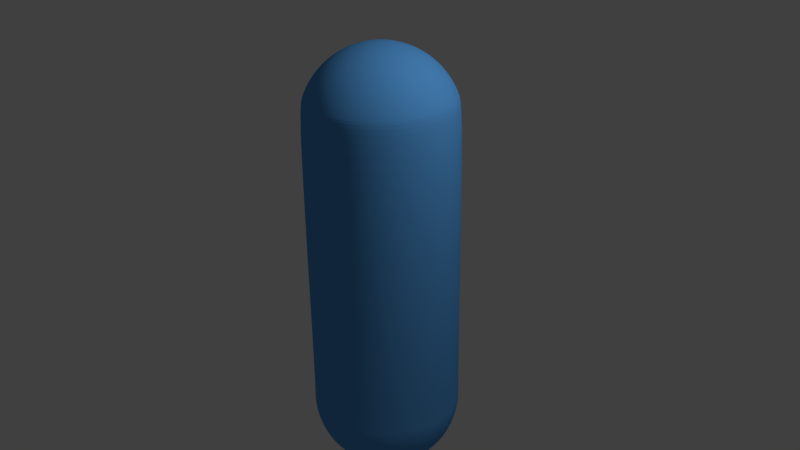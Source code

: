 # Source: minhoca.blend  (saved by Blender 2.76.0; exported with 4.5.12 LTS)
import bpy
from mathutils import Matrix  # noqa: F401  (used for matrix-valued properties, if any)

bpy.ops.wm.read_factory_settings(use_empty=True)
scene = bpy.context.scene
scene.name = 'Scene'

# ---- collections
col_collection_1 = bpy.data.collections.new('Collection 1'); scene.collection.children.link(col_collection_1)
col_collection_2 = bpy.data.collections.new('Collection 2'); scene.collection.children.link(col_collection_2)

# ---- materials (node trees are filled in below, after node groups)
mat_minhoca = bpy.data.materials.new('Minhoca')
mat_minhoca.alpha_threshold = 0.0
mat_minhoca.use_transparent_shadow = False
mat_minhoca.diffuse_color = (0.1033, 0.3691, 0.8, 1.0)
mat_minhoca.roughness = 0.5

# ---- material node trees

# ---- world
world_world = bpy.data.worlds.new('World'); scene.world = world_world
world_world.color = (0.05088, 0.05088, 0.05088)
world_world.use_sun_shadow = False
world_world.sun_shadow_jitter_overblur = 0.0
world_world.cycles.sampling_method = 'MANUAL'
world_world.cycles.sample_map_resolution = 256

# ---- cameras
cam_camera = bpy.data.cameras.new('Camera')
cam_camera.clip_end = 100.0
cam_camera.lens = 35.0
cam_camera.sensor_width = 32.0
cam_camera.sensor_height = 18.0
cam_camera.ortho_scale = 7.314
cam_camera.dof.focus_distance = 0.0
cam_camera.dof.aperture_fstop = 128.0

# ---- lights
light_lamp = bpy.data.lights.new('Lamp', 'POINT')
light_lamp.transmission_factor = 0.0
light_lamp.cutoff_distance = 30.0
light_lamp.energy = 400.0
light_lamp.shadow_buffer_clip_start = 1.001
light_lamp.shadow_soft_size = 0.1
light_lamp.shadow_maximum_resolution = 0.006
light_lamp.use_absolute_resolution = True
light_lamp.cycles.use_multiple_importance_sampling = False

# ---- meshes
me_esfera_uv = bpy.data.meshes.new('Esfera UV')
me_esfera_uv.from_pydata([(-0.9808, 0.0, 0.1951), (-1.0, 0.0, 7.55e-08), (-0.9808, 0.0, -0.1951), (-0.9239, 0.0, -0.3827), (-0.8315, 0.0, -0.5556), (-0.7071, 0.0, -0.7071), (-0.5556, 0.0, -0.8315), (-0.3827, 0.0, -0.9239), (-0.1951, 0.0, -0.9808), (-0.9619, 0.1913, 0.1951), (-0.9808, 0.1951, 7.55e-08), (-0.9619, 0.1913, -0.1951), (-0.9061, 0.1802, -0.3827), (-0.8155, 0.1622, -0.5556), (-0.6935, 0.1379, -0.7071), (-0.5449, 0.1084, -0.8315), (-0.3753, 0.07466, -0.9239), (-0.1913, 0.03806, -0.9808), (-0.9061, 0.3753, 0.1951), (-0.9239, 0.3827, 7.55e-08), (-0.9061, 0.3753, -0.1951), (-0.8536, 0.3536, -0.3827), (-0.7682, 0.3182, -0.5556), (-0.6533, 0.2706, -0.7071), (-0.5133, 0.2126, -0.8315), (-0.3536, 0.1464, -0.9239), (-0.1802, 0.07466, -0.9808), (-0.8155, 0.5449, 0.1951), (-0.8315, 0.5556, 7.55e-08), (-0.8155, 0.5449, -0.1951), (-0.7682, 0.5133, -0.3827), (-0.6913, 0.4619, -0.5556), (-0.5879, 0.3928, -0.7071), (-0.4619, 0.3087, -0.8315), (-0.3182, 0.2126, -0.9239), (-0.1622, 0.1084, -0.9808), (-0.6935, 0.6935, 0.1951), (-0.7071, 0.7071, 7.55e-08), (-0.6935, 0.6935, -0.1951), (-0.6533, 0.6533, -0.3827), (-0.5879, 0.5879, -0.5556), (-0.5, 0.5, -0.7071), (-0.3928, 0.3928, -0.8315), (-0.2706, 0.2706, -0.9239), (-0.1379, 0.1379, -0.9808), (-0.5449, 0.8155, 0.1951), (-0.5556, 0.8315, 7.55e-08), (-0.5449, 0.8155, -0.1951), (-0.5133, 0.7682, -0.3827), (-0.4619, 0.6913, -0.5556), (-0.3928, 0.5879, -0.7071), (-0.3087, 0.4619, -0.8315), (-0.2126, 0.3182, -0.9239), (-0.1084, 0.1622, -0.9808), (-0.3753, 0.9061, 0.1951), (-0.3827, 0.9239, 7.55e-08), (-0.3753, 0.9061, -0.1951), (-0.3536, 0.8536, -0.3827), (-0.3182, 0.7682, -0.5556), (-0.2706, 0.6533, -0.7071), (-0.2126, 0.5133, -0.8315), (-0.1464, 0.3536, -0.9239), (-0.07466, 0.1802, -0.9808), (-0.1913, 0.9619, 0.1951), (-0.1951, 0.9808, 7.55e-08), (-0.1913, 0.9619, -0.1951), (-0.1802, 0.9061, -0.3827), (-0.1622, 0.8155, -0.5556), (-0.1379, 0.6935, -0.7071), (-0.1084, 0.5449, -0.8315), (-0.07466, 0.3753, -0.9239), (-0.03806, 0.1913, -0.9808), (3.937e-07, 0.9808, 0.1951), (3.788e-07, 1.0, 7.55e-08), (3.937e-07, 0.9808, -0.1951), (2.298e-07, 0.9239, -0.3827), (3.341e-07, 0.8315, -0.5556), (3.192e-07, 0.7071, -0.7071), (3.415e-07, 0.5556, -0.8315), (3.043e-07, 0.3827, -0.9239), (3.08e-07, 0.1951, -0.9808), (0.1913, 0.9619, 0.1951), (0.1951, 0.9808, 7.55e-08), (0.1913, 0.9619, -0.1951), (0.1802, 0.9061, -0.3827), (0.1622, 0.8155, -0.5556), (0.138, 0.6935, -0.7071), (0.1084, 0.5449, -0.8315), (0.07466, 0.3753, -0.9239), (0.03806, 0.1913, -0.9808), (0.3753, 0.9061, 0.1951), (0.3827, 0.9239, 7.55e-08), (0.3753, 0.9061, -0.1951), (0.3536, 0.8536, -0.3827), (0.3182, 0.7682, -0.5556), (0.2706, 0.6533, -0.7071), (0.2126, 0.5133, -0.8315), (0.1464, 0.3536, -0.9239), (0.07466, 0.1802, -0.9808), (0.5449, 0.8155, 0.1951), (0.5556, 0.8315, 7.55e-08), (0.5449, 0.8155, -0.1951), (0.5133, 0.7682, -0.3827), (0.4619, 0.6913, -0.5556), (0.3928, 0.5879, -0.7071), (0.3087, 0.4619, -0.8315), (0.2126, 0.3182, -0.9239), (0.1084, 0.1622, -0.9808), (0.6935, 0.6935, 0.1951), (0.7071, 0.7071, 7.55e-08), (0.6935, 0.6935, -0.1951), (0.6533, 0.6533, -0.3827), (0.5879, 0.5879, -0.5556), (0.5, 0.5, -0.7071), (0.3928, 0.3928, -0.8315), (0.2706, 0.2706, -0.9239), (0.138, 0.1379, -0.9808), (0.8155, 0.5449, 0.1951), (0.8315, 0.5556, 7.55e-08), (0.8155, 0.5449, -0.1951), (0.7682, 0.5133, -0.3827), (0.6913, 0.4619, -0.5556), (0.5879, 0.3928, -0.7071), (0.4619, 0.3087, -0.8315), (0.3182, 0.2126, -0.9239), (0.1622, 0.1084, -0.9808), (0.9061, 0.3753, 0.1951), (0.9239, 0.3827, 7.55e-08), (0.9061, 0.3753, -0.1951), (0.8536, 0.3536, -0.3827), (0.7682, 0.3182, -0.5556), (0.6533, 0.2706, -0.7071), (0.5133, 0.2126, -0.8315), (0.3536, 0.1464, -0.9239), (0.1802, 0.07466, -0.9808), (0.9619, 0.1913, 0.1951), (0.9808, 0.1951, 7.55e-08), (0.9619, 0.1913, -0.1951), (0.9061, 0.1802, -0.3827), (0.8155, 0.1622, -0.5556), (0.6935, 0.1379, -0.7071), (0.5449, 0.1084, -0.8315), (0.3753, 0.07466, -0.9239), (0.1913, 0.03806, -0.9808), (0.9808, -8.544e-08, 0.1951), (1.0, -1.003e-07, 7.55e-08), (0.9808, -8.544e-08, -0.1951), (0.9239, 6.357e-08, -0.3827), (0.8315, -8.544e-08, -0.5556), (0.7071, -2.584e-08, -0.7071), (0.5556, -1.094e-08, -0.8315), (0.3827, 3.964e-09, -0.9239), (0.1951, 3.964e-09, -0.9808), (3.258e-07, 0.0, -1.0), (0.9619, -0.1913, 0.1951), (0.9808, -0.1951, 7.55e-08), (0.9619, -0.1913, -0.1951), (0.9061, -0.1802, -0.3827), (0.8155, -0.1622, -0.5556), (0.6935, -0.1379, -0.7071), (0.5449, -0.1084, -0.8315), (0.3753, -0.07466, -0.9239), (0.1913, -0.03806, -0.9808), (0.9061, -0.3753, 0.1951), (0.9239, -0.3827, 7.55e-08), (0.9061, -0.3753, -0.1951), (0.8536, -0.3536, -0.3827), (0.7682, -0.3182, -0.5556), (0.6533, -0.2706, -0.7071), (0.5133, -0.2126, -0.8315), (0.3536, -0.1464, -0.9239), (0.1802, -0.07466, -0.9808), (0.8155, -0.5449, 0.1951), (0.8315, -0.5556, 7.55e-08), (0.8155, -0.5449, -0.1951), (0.7682, -0.5133, -0.3827), (0.6913, -0.4619, -0.5556), (0.5879, -0.3928, -0.7071), (0.4619, -0.3087, -0.8315), (0.3182, -0.2126, -0.9239), (0.1622, -0.1084, -0.9808), (0.6935, -0.6935, 0.1951), (0.7071, -0.7071, 7.55e-08), (0.6935, -0.6935, -0.1951), (0.6533, -0.6533, -0.3827), (0.5879, -0.5879, -0.5556), (0.5, -0.5, -0.7071), (0.3928, -0.3928, -0.8315), (0.2706, -0.2706, -0.9239), (0.1379, -0.1379, -0.9808), (0.5449, -0.8155, 0.1951), (0.5556, -0.8315, 7.55e-08), (0.5449, -0.8155, -0.1951), (0.5133, -0.7682, -0.3827), (0.4619, -0.6913, -0.5556), (0.3928, -0.5879, -0.7071), (0.3087, -0.4619, -0.8315), (0.2126, -0.3182, -0.9239), (0.1084, -0.1622, -0.9808), (0.3753, -0.9061, 0.1951), (0.3827, -0.9239, 7.55e-08), (0.3753, -0.9061, -0.1951), (0.3536, -0.8536, -0.3827), (0.3182, -0.7682, -0.5556), (0.2706, -0.6533, -0.7071), (0.2126, -0.5133, -0.8315), (0.1464, -0.3536, -0.9239), (0.07466, -0.1802, -0.9808), (0.1913, -0.9619, 0.1951), (0.1951, -0.9808, 7.55e-08), (0.1913, -0.9619, -0.1951), (0.1802, -0.9061, -0.3827), (0.1622, -0.8155, -0.5556), (0.1379, -0.6935, -0.7071), (0.1084, -0.5449, -0.8315), (0.07466, -0.3753, -0.9239), (0.03806, -0.1913, -0.9808), (9.567e-08, -0.9808, 0.1951), (1.404e-07, -1.0, 7.55e-08), (9.567e-08, -0.9808, -0.1951), (3.192e-07, -0.9239, -0.3827), (1.404e-07, -0.8315, -0.5556), (1.851e-07, -0.7071, -0.7071), (2.596e-07, -0.5556, -0.8315), (2.521e-07, -0.3827, -0.9239), (3.155e-07, -0.1951, -0.9808), (-0.1913, -0.9619, 0.1951), (-0.1951, -0.9808, 7.55e-08), (-0.1913, -0.9619, -0.1951), (-0.1802, -0.9061, -0.3827), (-0.1622, -0.8155, -0.5556), (-0.1379, -0.6935, -0.7071), (-0.1084, -0.5449, -0.8315), (-0.07466, -0.3753, -0.9239), (-0.03806, -0.1913, -0.9808), (-0.3753, -0.9061, 0.1951), (-0.3827, -0.9239, 7.55e-08), (-0.3753, -0.9061, -0.1951), (-0.3536, -0.8536, -0.3827), (-0.3182, -0.7682, -0.5556), (-0.2706, -0.6533, -0.7071), (-0.2126, -0.5133, -0.8315), (-0.1464, -0.3536, -0.9239), (-0.07466, -0.1802, -0.9808), (-0.5449, -0.8155, 0.1951), (-0.5556, -0.8315, 7.55e-08), (-0.5449, -0.8155, -0.1951), (-0.5133, -0.7682, -0.3827), (-0.4619, -0.6913, -0.5556), (-0.3928, -0.5879, -0.7071), (-0.3087, -0.4619, -0.8315), (-0.2126, -0.3182, -0.9239), (-0.1084, -0.1622, -0.9808), (-0.6935, -0.6935, 0.1951), (-0.7071, -0.7071, 7.55e-08), (-0.6935, -0.6935, -0.1951), (-0.6533, -0.6533, -0.3827), (-0.5879, -0.5879, -0.5556), (-0.5, -0.5, -0.7071), (-0.3928, -0.3928, -0.8315), (-0.2706, -0.2706, -0.9239), (-0.1379, -0.1379, -0.9808), (-0.8155, -0.5449, 0.1951), (-0.8315, -0.5556, 7.55e-08), (-0.8155, -0.5449, -0.1951), (-0.7682, -0.5133, -0.3827), (-0.6913, -0.4619, -0.5556), (-0.5879, -0.3928, -0.7071), (-0.4619, -0.3087, -0.8315), (-0.3182, -0.2126, -0.9239), (-0.1622, -0.1084, -0.9808), (-0.9061, -0.3753, 0.1951), (-0.9239, -0.3827, 7.55e-08), (-0.9061, -0.3753, -0.1951), (-0.8536, -0.3536, -0.3827), (-0.7682, -0.3182, -0.5556), (-0.6533, -0.2706, -0.7071), (-0.5133, -0.2126, -0.8315), (-0.3536, -0.1464, -0.9239), (-0.1802, -0.07466, -0.9808), (-0.9619, -0.1913, 0.1951), (-0.9808, -0.1951, 7.55e-08), (-0.9619, -0.1913, -0.1951), (-0.9061, -0.1802, -0.3827), (-0.8155, -0.1622, -0.5556), (-0.6935, -0.1379, -0.7071), (-0.5449, -0.1084, -0.8315), (-0.3753, -0.07466, -0.9239), (-0.1913, -0.03806, -0.9808), (-0.1951, -3.576e-07, 4.864), (-0.3827, -3.576e-07, 4.807), (-0.5556, -3.576e-07, 4.714), (-0.7071, -3.576e-07, 4.59), (-0.8315, -3.576e-07, 4.438), (-0.9239, -3.576e-07, 4.265), (-0.9808, -3.576e-07, 4.078), (-0.1913, 0.03806, 4.864), (-0.3753, 0.07466, 4.807), (-0.5449, 0.1084, 4.714), (-0.6935, 0.1379, 4.59), (-0.8155, 0.1622, 4.438), (-0.9061, 0.1802, 4.265), (-0.9619, 0.1913, 4.078), (-0.1802, 0.07466, 4.864), (-0.3536, 0.1464, 4.807), (-0.5133, 0.2126, 4.714), (-0.6533, 0.2706, 4.59), (-0.7682, 0.3182, 4.438), (-0.8536, 0.3536, 4.265), (-0.9061, 0.3753, 4.078), (-0.1622, 0.1084, 4.864), (-0.3182, 0.2126, 4.807), (-0.4619, 0.3087, 4.714), (-0.5879, 0.3928, 4.59), (-0.6913, 0.4619, 4.438), (-0.7682, 0.5133, 4.265), (-0.8155, 0.5449, 4.078), (-0.1379, 0.1379, 4.864), (-0.2706, 0.2706, 4.807), (-0.3928, 0.3928, 4.714), (-0.5, 0.5, 4.59), (-0.5879, 0.5879, 4.438), (-0.6533, 0.6533, 4.265), (-0.6935, 0.6935, 4.078), (-0.1084, 0.1622, 4.864), (-0.2126, 0.3182, 4.807), (-0.3087, 0.4619, 4.714), (-0.3928, 0.5879, 4.59), (-0.4619, 0.6913, 4.438), (-0.5133, 0.7682, 4.265), (-0.5449, 0.8155, 4.078), (-0.07466, 0.1802, 4.864), (-0.1464, 0.3536, 4.807), (-0.2126, 0.5133, 4.714), (-0.2706, 0.6533, 4.59), (-0.3182, 0.7682, 4.438), (-0.3536, 0.8536, 4.265), (-0.3753, 0.9061, 4.078), (-0.03806, 0.1913, 4.864), (-0.07466, 0.3753, 4.807), (-0.1084, 0.5449, 4.714), (-0.1379, 0.6935, 4.59), (-0.1622, 0.8155, 4.438), (-0.1802, 0.9061, 4.265), (-0.1913, 0.9619, 4.078), (2.67e-07, 0.1951, 4.864), (2.596e-07, 0.3827, 4.807), (2.521e-07, 0.5556, 4.714), (2.596e-07, 0.7071, 4.59), (2.745e-07, 0.8315, 4.438), (2.149e-07, 0.9239, 4.265), (3.341e-07, 0.9808, 4.078), (0.03806, 0.1913, 4.864), (0.07466, 0.3753, 4.807), (0.1084, 0.5449, 4.714), (0.1379, 0.6935, 4.59), (0.1622, 0.8155, 4.438), (0.1802, 0.9061, 4.265), (0.1913, 0.9619, 4.078), (0.07466, 0.1802, 4.864), (0.1464, 0.3536, 4.807), (0.2126, 0.5133, 4.714), (0.2706, 0.6533, 4.59), (0.3182, 0.7682, 4.438), (0.3536, 0.8536, 4.265), (0.3753, 0.9061, 4.078), (0.1084, 0.1622, 4.864), (0.2126, 0.3182, 4.807), (0.3087, 0.4619, 4.714), (0.3928, 0.5879, 4.59), (0.4619, 0.6913, 4.438), (0.5133, 0.7682, 4.265), (0.5449, 0.8155, 4.078), (0.138, 0.1379, 4.864), (0.2706, 0.2706, 4.807), (0.3928, 0.3928, 4.714), (0.5, 0.5, 4.59), (0.5879, 0.5879, 4.438), (0.6533, 0.6533, 4.265), (0.6935, 0.6935, 4.078), (0.1622, 0.1084, 4.864), (0.3182, 0.2126, 4.807), (0.4619, 0.3087, 4.714), (0.5879, 0.3928, 4.59), (0.6913, 0.4619, 4.438), (0.7682, 0.5133, 4.265), (0.8155, 0.5449, 4.078), (0.1802, 0.07466, 4.864), (0.3536, 0.1464, 4.807), (0.5133, 0.2126, 4.714), (0.6533, 0.2706, 4.59), (0.7682, 0.3182, 4.438), (0.8536, 0.3536, 4.265), (0.9061, 0.3753, 4.078), (0.1913, 0.03806, 4.864), (0.3753, 0.07466, 4.807), (0.5449, 0.1084, 4.714), (0.6935, 0.1379, 4.59), (0.8155, 0.1622, 4.438), (0.9061, 0.1802, 4.265), (0.9619, 0.1913, 4.078), (0.1951, -3.648e-07, 4.864), (0.3827, -3.164e-07, 4.807), (0.5556, -3.313e-07, 4.714), (0.7071, -3.835e-07, 4.59), (0.8315, -4.431e-07, 4.438), (0.9239, -2.941e-07, 4.265), (0.9808, -4.431e-07, 4.078), (0.1913, -0.03806, 4.864), (0.3753, -0.07466, 4.807), (0.5449, -0.1084, 4.714), (0.6935, -0.138, 4.59), (0.8155, -0.1622, 4.438), (0.9061, -0.1802, 4.265), (0.9619, -0.1913, 4.078), (0.1802, -0.07466, 4.864), (0.3536, -0.1464, 4.807), (0.5133, -0.2126, 4.714), (0.6533, -0.2706, 4.59), (0.7682, -0.3182, 4.438), (0.8536, -0.3536, 4.265), (0.9061, -0.3753, 4.078), (0.1622, -0.1084, 4.864), (0.3182, -0.2126, 4.807), (0.4619, -0.3087, 4.714), (0.5879, -0.3928, 4.59), (0.6913, -0.4619, 4.438), (0.7682, -0.5133, 4.265), (0.8155, -0.5449, 4.078), (0.138, -0.138, 4.864), (0.2706, -0.2706, 4.807), (0.3928, -0.3928, 4.714), (0.5, -0.5, 4.59), (0.5879, -0.5879, 4.438), (0.6533, -0.6533, 4.265), (0.6935, -0.6935, 4.078), (0.1084, -0.1622, 4.864), (0.2126, -0.3182, 4.807), (0.3087, -0.4619, 4.714), (0.3928, -0.5879, 4.59), (0.4619, -0.6913, 4.438), (0.5133, -0.7682, 4.265), (0.5449, -0.8155, 4.078), (0.07466, -0.1802, 4.864), (0.1464, -0.3536, 4.807), (0.2126, -0.5133, 4.714), (0.2706, -0.6533, 4.59), (0.3182, -0.7682, 4.438), (0.3536, -0.8536, 4.265), (0.3753, -0.9061, 4.078), (0.03806, -0.1913, 4.864), (0.07466, -0.3753, 4.807), (0.1084, -0.5449, 4.714), (0.1379, -0.6935, 4.59), (0.1622, -0.8155, 4.438), (0.1802, -0.9061, 4.265), (0.1913, -0.9619, 4.078), (2.521e-07, -0.1951, 4.864), (2.223e-07, -0.3827, 4.807), (2.223e-07, -0.5556, 4.714), (1.255e-07, -0.7071, 4.59), (8.077e-08, -0.8315, 4.438), (2.596e-07, -0.9239, 4.265), (3.606e-08, -0.9808, 4.078), (-0.03806, -0.1913, 4.864), (-0.07466, -0.3753, 4.807), (-0.1084, -0.5449, 4.714), (-0.1379, -0.6935, 4.59), (-0.1622, -0.8155, 4.438), (-0.1802, -0.9061, 4.265), (-0.1913, -0.9619, 4.078), (-0.07466, -0.1802, 4.864), (-0.1464, -0.3536, 4.807), (-0.2126, -0.5133, 4.714), (-0.2706, -0.6533, 4.59), (-0.3182, -0.7682, 4.438), (-0.3536, -0.8536, 4.265), (-0.3753, -0.9061, 4.078), (-0.1084, -0.1622, 4.864), (-0.2126, -0.3182, 4.807), (-0.3087, -0.4619, 4.714), (-0.3928, -0.5879, 4.59), (-0.4619, -0.6913, 4.438), (-0.5133, -0.7682, 4.265), (-0.5449, -0.8155, 4.078), (-0.1379, -0.138, 4.864), (-0.2706, -0.2706, 4.807), (-0.3928, -0.3928, 4.714), (-0.5, -0.5, 4.59), (-0.5879, -0.5879, 4.438), (-0.6533, -0.6533, 4.265), (-0.6935, -0.6935, 4.078), (-0.1622, -0.1084, 4.864), (-0.3182, -0.2126, 4.807), (-0.4619, -0.3087, 4.714), (-0.5879, -0.3928, 4.59), (-0.6913, -0.4619, 4.438), (-0.7682, -0.5133, 4.265), (-0.8155, -0.5449, 4.078), (-3.48e-08, -4.823e-07, 4.883), (-0.1802, -0.07466, 4.864), (-0.3536, -0.1464, 4.807), (-0.5133, -0.2126, 4.714), (-0.6533, -0.2706, 4.59), (-0.7682, -0.3182, 4.438), (-0.8536, -0.3536, 4.265), (-0.9061, -0.3753, 4.078), (-0.1913, -0.03806, 4.864), (-0.3753, -0.07466, 4.807), (-0.5449, -0.1084, 4.714), (-0.6935, -0.1379, 4.59), (-0.8155, -0.1622, 4.438), (-0.9061, -0.1802, 4.265), (-0.9619, -0.1913, 4.078)], [], [(3, 2, 11, 12), (4, 3, 12, 13), (5, 4, 13, 14), (6, 5, 14, 15), (7, 6, 15, 16), (8, 7, 16, 17), (1, 0, 9, 10), (2, 1, 10, 11), (11, 10, 19, 20), (12, 11, 20, 21), (13, 12, 21, 22), (14, 13, 22, 23), (15, 14, 23, 24), (16, 15, 24, 25), (17, 16, 25, 26), (10, 9, 18, 19), (24, 23, 32, 33), (25, 24, 33, 34), (26, 25, 34, 35), (19, 18, 27, 28), (20, 19, 28, 29), (21, 20, 29, 30), (22, 21, 30, 31), (23, 22, 31, 32), (29, 28, 37, 38), (30, 29, 38, 39), (31, 30, 39, 40), (32, 31, 40, 41), (33, 32, 41, 42), (34, 33, 42, 43), (35, 34, 43, 44), (28, 27, 36, 37), (42, 41, 50, 51), (43, 42, 51, 52), (44, 43, 52, 53), (37, 36, 45, 46), (38, 37, 46, 47), (39, 38, 47, 48), (40, 39, 48, 49), (41, 40, 49, 50), (48, 47, 56, 57), (49, 48, 57, 58), (50, 49, 58, 59), (51, 50, 59, 60), (52, 51, 60, 61), (53, 52, 61, 62), (46, 45, 54, 55), (47, 46, 55, 56), (61, 60, 69, 70), (62, 61, 70, 71), (55, 54, 63, 64), (56, 55, 64, 65), (57, 56, 65, 66), (58, 57, 66, 67), (59, 58, 67, 68), (60, 59, 68, 69), (67, 66, 75, 76), (68, 67, 76, 77), (69, 68, 77, 78), (70, 69, 78, 79), (71, 70, 79, 80), (64, 63, 72, 73), (65, 64, 73, 74), (66, 65, 74, 75), (80, 79, 88, 89), (73, 72, 81, 82), (74, 73, 82, 83), (75, 74, 83, 84), (76, 75, 84, 85), (77, 76, 85, 86), (78, 77, 86, 87), (79, 78, 87, 88), (85, 84, 93, 94), (86, 85, 94, 95), (87, 86, 95, 96), (88, 87, 96, 97), (89, 88, 97, 98), (82, 81, 90, 91), (83, 82, 91, 92), (84, 83, 92, 93), (98, 97, 106, 107), (91, 90, 99, 100), (92, 91, 100, 101), (93, 92, 101, 102), (94, 93, 102, 103), (95, 94, 103, 104), (96, 95, 104, 105), (97, 96, 105, 106), (104, 103, 112, 113), (105, 104, 113, 114), (106, 105, 114, 115), (107, 106, 115, 116), (100, 99, 108, 109), (101, 100, 109, 110), (102, 101, 110, 111), (103, 102, 111, 112), (109, 108, 117, 118), (110, 109, 118, 119), (111, 110, 119, 120), (112, 111, 120, 121), (113, 112, 121, 122), (114, 113, 122, 123), (115, 114, 123, 124), (116, 115, 124, 125), (122, 121, 130, 131), (123, 122, 131, 132), (124, 123, 132, 133), (125, 124, 133, 134), (118, 117, 126, 127), (119, 118, 127, 128), (120, 119, 128, 129), (121, 120, 129, 130), (128, 127, 136, 137), (129, 128, 137, 138), (130, 129, 138, 139), (131, 130, 139, 140), (132, 131, 140, 141), (133, 132, 141, 142), (134, 133, 142, 143), (127, 126, 135, 136), (141, 140, 149, 150), (142, 141, 150, 151), (143, 142, 151, 152), (136, 135, 144, 145), (137, 136, 145, 146), (138, 137, 146, 147), (139, 138, 147, 148), (140, 139, 148, 149), (147, 146, 156, 157), (148, 147, 157, 158), (149, 148, 158, 159), (150, 149, 159, 160), (151, 150, 160, 161), (152, 151, 161, 162), (145, 144, 154, 155), (146, 145, 155, 156), (161, 160, 169, 170), (162, 161, 170, 171), (155, 154, 163, 164), (156, 155, 164, 165), (157, 156, 165, 166), (158, 157, 166, 167), (159, 158, 167, 168), (160, 159, 168, 169), (166, 165, 174, 175), (167, 166, 175, 176), (168, 167, 176, 177), (169, 168, 177, 178), (170, 169, 178, 179), (171, 170, 179, 180), (164, 163, 172, 173), (165, 164, 173, 174), (179, 178, 187, 188), (180, 179, 188, 189), (173, 172, 181, 182), (174, 173, 182, 183), (175, 174, 183, 184), (176, 175, 184, 185), (177, 176, 185, 186), (178, 177, 186, 187), (185, 184, 193, 194), (186, 185, 194, 195), (187, 186, 195, 196), (188, 187, 196, 197), (189, 188, 197, 198), (182, 181, 190, 191), (183, 182, 191, 192), (184, 183, 192, 193), (198, 197, 206, 207), (191, 190, 199, 200), (192, 191, 200, 201), (193, 192, 201, 202), (194, 193, 202, 203), (195, 194, 203, 204), (196, 195, 204, 205), (197, 196, 205, 206), (203, 202, 211, 212), (204, 203, 212, 213), (205, 204, 213, 214), (206, 205, 214, 215), (207, 206, 215, 216), (200, 199, 208, 209), (201, 200, 209, 210), (202, 201, 210, 211), (216, 215, 224, 225), (209, 208, 217, 218), (210, 209, 218, 219), (211, 210, 219, 220), (212, 211, 220, 221), (213, 212, 221, 222), (214, 213, 222, 223), (215, 214, 223, 224), (222, 221, 230, 231), (223, 222, 231, 232), (224, 223, 232, 233), (225, 224, 233, 234), (218, 217, 226, 227), (219, 218, 227, 228), (220, 219, 228, 229), (221, 220, 229, 230), (228, 227, 236, 237), (229, 228, 237, 238), (230, 229, 238, 239), (231, 230, 239, 240), (232, 231, 240, 241), (233, 232, 241, 242), (234, 233, 242, 243), (227, 226, 235, 236), (241, 240, 249, 250), (242, 241, 250, 251), (243, 242, 251, 252), (236, 235, 244, 245), (237, 236, 245, 246), (238, 237, 246, 247), (239, 238, 247, 248), (240, 239, 248, 249), (246, 245, 254, 255), (247, 246, 255, 256), (248, 247, 256, 257), (249, 248, 257, 258), (250, 249, 258, 259), (251, 250, 259, 260), (252, 251, 260, 261), (245, 244, 253, 254), (259, 258, 267, 268), (260, 259, 268, 269), (261, 260, 269, 270), (254, 253, 262, 263), (255, 254, 263, 264), (256, 255, 264, 265), (257, 256, 265, 266), (258, 257, 266, 267), (265, 264, 273, 274), (266, 265, 274, 275), (267, 266, 275, 276), (268, 267, 276, 277), (269, 268, 277, 278), (270, 269, 278, 279), (263, 262, 271, 272), (264, 263, 272, 273), (278, 277, 286, 287), (279, 278, 287, 288), (272, 271, 280, 281), (273, 272, 281, 282), (274, 273, 282, 283), (275, 274, 283, 284), (276, 275, 284, 285), (277, 276, 285, 286), (153, 8, 17), (153, 17, 26), (153, 26, 35), (153, 35, 44), (153, 44, 53), (153, 53, 62), (45, 36, 323, 330), (153, 62, 71), (144, 135, 400, 407), (153, 71, 80), (72, 63, 344, 351), (153, 80, 89), (99, 90, 365, 372), (153, 89, 98), (172, 163, 421, 428), (153, 98, 107), (9, 0, 295, 302), (153, 107, 116), (271, 262, 498, 506), (153, 116, 125), (244, 235, 477, 484), (153, 125, 134), (153, 134, 143), (27, 18, 309, 316), (126, 117, 386, 393), (153, 143, 152), (54, 45, 330, 337), (153, 152, 162), (0, 280, 513, 295), (153, 162, 171), (154, 144, 407, 414), (153, 171, 180), (226, 217, 463, 470), (153, 180, 189), (199, 190, 442, 449), (153, 189, 198), (253, 244, 484, 491), (153, 198, 207), (36, 27, 316, 323), (153, 207, 216), (108, 99, 372, 379), (153, 216, 225), (280, 271, 506, 513), (153, 225, 234), (208, 199, 449, 456), (153, 234, 243), (135, 126, 393, 400), (153, 243, 252), (181, 172, 428, 435), (153, 252, 261), (81, 72, 351, 358), (153, 261, 270), (235, 226, 470, 477), (153, 270, 279), (18, 9, 302, 309), (153, 279, 288), (283, 282, 2, 3), (163, 154, 414, 421), (284, 283, 3, 4), (90, 81, 358, 365), (285, 284, 4, 5), (63, 54, 337, 344), (286, 285, 5, 6), (190, 181, 435, 442), (287, 286, 6, 7), (217, 208, 456, 463), (288, 287, 7, 8), (281, 280, 0, 1), (117, 108, 379, 386), (153, 288, 8), (282, 281, 1, 2), (262, 253, 491, 498), (291, 290, 297, 298), (292, 291, 298, 299), (293, 292, 299, 300), (294, 293, 300, 301), (295, 294, 301, 302), (290, 289, 296, 297), (297, 296, 303, 304), (298, 297, 304, 305), (299, 298, 305, 306), (300, 299, 306, 307), (301, 300, 307, 308), (302, 301, 308, 309), (307, 306, 313, 314), (308, 307, 314, 315), (309, 308, 315, 316), (304, 303, 310, 311), (305, 304, 311, 312), (306, 305, 312, 313), (311, 310, 317, 318), (312, 311, 318, 319), (313, 312, 319, 320), (314, 313, 320, 321), (315, 314, 321, 322), (316, 315, 322, 323), (322, 321, 328, 329), (323, 322, 329, 330), (318, 317, 324, 325), (319, 318, 325, 326), (320, 319, 326, 327), (321, 320, 327, 328), (326, 325, 332, 333), (327, 326, 333, 334), (328, 327, 334, 335), (329, 328, 335, 336), (330, 329, 336, 337), (325, 324, 331, 332), (337, 336, 343, 344), (332, 331, 338, 339), (333, 332, 339, 340), (334, 333, 340, 341), (335, 334, 341, 342), (336, 335, 342, 343), (340, 339, 346, 347), (341, 340, 347, 348), (342, 341, 348, 349), (343, 342, 349, 350), (344, 343, 350, 351), (339, 338, 345, 346), (351, 350, 357, 358), (346, 345, 352, 353), (347, 346, 353, 354), (348, 347, 354, 355), (349, 348, 355, 356), (350, 349, 356, 357), (355, 354, 361, 362), (356, 355, 362, 363), (357, 356, 363, 364), (358, 357, 364, 365), (353, 352, 359, 360), (354, 353, 360, 361), (360, 359, 366, 367), (361, 360, 367, 368), (362, 361, 368, 369), (363, 362, 369, 370), (364, 363, 370, 371), (365, 364, 371, 372), (369, 368, 375, 376), (370, 369, 376, 377), (371, 370, 377, 378), (372, 371, 378, 379), (367, 366, 373, 374), (368, 367, 374, 375), (374, 373, 380, 381), (375, 374, 381, 382), (376, 375, 382, 383), (377, 376, 383, 384), (378, 377, 384, 385), (379, 378, 385, 386), (384, 383, 390, 391), (385, 384, 391, 392), (386, 385, 392, 393), (381, 380, 387, 388), (382, 381, 388, 389), (383, 382, 389, 390), (388, 387, 394, 395), (389, 388, 395, 396), (390, 389, 396, 397), (391, 390, 397, 398), (392, 391, 398, 399), (393, 392, 399, 400), (399, 398, 405, 406), (400, 399, 406, 407), (395, 394, 401, 402), (396, 395, 402, 403), (397, 396, 403, 404), (398, 397, 404, 405), (402, 401, 408, 409), (403, 402, 409, 410), (404, 403, 410, 411), (405, 404, 411, 412), (406, 405, 412, 413), (407, 406, 413, 414), (413, 412, 419, 420), (414, 413, 420, 421), (409, 408, 415, 416), (410, 409, 416, 417), (411, 410, 417, 418), (412, 411, 418, 419), (417, 416, 423, 424), (418, 417, 424, 425), (419, 418, 425, 426), (420, 419, 426, 427), (421, 420, 427, 428), (416, 415, 422, 423), (428, 427, 434, 435), (423, 422, 429, 430), (424, 423, 430, 431), (425, 424, 431, 432), (426, 425, 432, 433), (427, 426, 433, 434), (431, 430, 437, 438), (432, 431, 438, 439), (433, 432, 439, 440), (434, 433, 440, 441), (435, 434, 441, 442), (430, 429, 436, 437), (442, 441, 448, 449), (437, 436, 443, 444), (438, 437, 444, 445), (439, 438, 445, 446), (440, 439, 446, 447), (441, 440, 447, 448), (446, 445, 452, 453), (447, 446, 453, 454), (448, 447, 454, 455), (449, 448, 455, 456), (444, 443, 450, 451), (445, 444, 451, 452), (451, 450, 457, 458), (452, 451, 458, 459), (453, 452, 459, 460), (454, 453, 460, 461), (455, 454, 461, 462), (456, 455, 462, 463), (461, 460, 467, 468), (462, 461, 468, 469), (463, 462, 469, 470), (458, 457, 464, 465), (459, 458, 465, 466), (460, 459, 466, 467), (465, 464, 471, 472), (466, 465, 472, 473), (467, 466, 473, 474), (468, 467, 474, 475), (469, 468, 475, 476), (470, 469, 476, 477), (475, 474, 481, 482), (476, 475, 482, 483), (477, 476, 483, 484), (472, 471, 478, 479), (473, 472, 479, 480), (474, 473, 480, 481), (479, 478, 485, 486), (480, 479, 486, 487), (481, 480, 487, 488), (482, 481, 488, 489), (483, 482, 489, 490), (484, 483, 490, 491), (490, 489, 496, 497), (491, 490, 497, 498), (486, 485, 492, 493), (487, 486, 493, 494), (488, 487, 494, 495), (489, 488, 495, 496), (493, 492, 500, 501), (494, 493, 501, 502), (495, 494, 502, 503), (496, 495, 503, 504), (497, 496, 504, 505), (498, 497, 505, 506), (505, 504, 511, 512), (506, 505, 512, 513), (501, 500, 507, 508), (502, 501, 508, 509), (503, 502, 509, 510), (504, 503, 510, 511), (289, 499, 296), (296, 499, 303), (303, 499, 310), (310, 499, 317), (317, 499, 324), (324, 499, 331), (331, 499, 338), (338, 499, 345), (345, 499, 352), (352, 499, 359), (359, 499, 366), (366, 499, 373), (373, 499, 380), (380, 499, 387), (387, 499, 394), (394, 499, 401), (401, 499, 408), (408, 499, 415), (415, 499, 422), (422, 499, 429), (429, 499, 436), (436, 499, 443), (443, 499, 450), (450, 499, 457), (457, 499, 464), (464, 499, 471), (471, 499, 478), (478, 499, 485), (485, 499, 492), (492, 499, 500), (500, 499, 507), (509, 508, 290, 291), (510, 509, 291, 292), (511, 510, 292, 293), (512, 511, 293, 294), (513, 512, 294, 295), (507, 499, 289), (508, 507, 289, 290)])
me_esfera_uv.materials.append(mat_minhoca)
me_esfera_uv.use_remesh_preserve_volume = False
me_esfera_uv.use_remesh_preserve_attributes = False
me_esfera_uv.use_mirror_vertex_groups = False
me_esfera_uv.update()
arm_arma__o_004 = bpy.data.armatures.new('Armação.004')  # bones are not reproduced

# ---- objects
ob_minhoca = bpy.data.objects.new('Minhoca', me_esfera_uv)
ob_lamp = bpy.data.objects.new('Lamp', light_lamp)
ob_camera = bpy.data.objects.new('Camera', cam_camera)
ob_armature = bpy.data.objects.new('Armature', arm_arma__o_004)

# ---- transforms, parenting, visibility, modifiers, constraints
ob_minhoca.parent = ob_armature
ob_minhoca.matrix_parent_inverse = Matrix(((1.0, 0.0, 0.0, -1.683), (0.0, 1.0, 0.0, 0.06447), (0.0, 0.0, 1.0, -1.216), (0.0, 0.0, 0.0, 1.0)))
ob_minhoca.location = (0.133, 0.0602, 1.011)
ob_minhoca.lineart.crease_threshold = 0.0
_vg = ob_minhoca.vertex_groups.new(name='Bone')
for _i, _w in zip([0, 1, 2, 3, 4, 5, 6, 7, 8, 9, 10, 11, 12, 13, 14, 15, 16, 17, 18, 19, 20, 21, 22, 23, 24, 25, 26, 27, 28, 29, 30, 31, 32, 33, 34, 35, 36, 37, 38, 39, 40, 41, 42, 43, 44, 45, 46, 47, 48, 49, 50, 51, 52, 53, 54, 55, 56, 57, 58, 59, 60, 61, 62, 63, 64, 65, 66, 67, 68, 69, 70, 71, 72, 73, 74, 75, 76, 77, 78, 79, 80, 81, 82, 83, 84, 85, 86, 87, 88, 89, 90, 91, 92, 93, 94, 95, 96, 97, 98, 99, 100, 101, 102, 103, 104, 105, 106, 107, 108, 109, 110, 111, 112, 113, 114, 115, 116, 117, 118, 119, 120, 121, 122, 123, 124, 125, 126, 127, 128, 129, 130, 131, 132, 133, 134, 135, 136, 137, 138, 139, 140, 141, 142, 143, 144, 145, 146, 147, 148, 149, 150, 151, 152, 153, 154, 155, 156, 157, 158, 159, 160, 161, 162, 163, 164, 165, 166, 167, 168, 169, 170, 171, 172, 173, 174, 175, 176, 177, 178, 179, 180, 181, 182, 183, 184, 185, 186, 187, 188, 189, 190, 191, 192, 193, 194, 195, 196, 197, 198, 199, 200, 201, 202, 203, 204, 205, 206, 207, 208, 209, 210, 211, 212, 213, 214, 215, 216, 217, 218, 219, 220, 221, 222, 223, 224, 225, 226, 227, 228, 229, 230, 231, 232, 233, 234, 235, 236, 237, 238, 239, 240, 241, 242, 243, 244, 245, 246, 247, 248, 249, 250, 251, 252, 253, 254, 255, 256, 257, 258, 259, 260, 261, 262, 263, 264, 265, 266, 267, 268, 269, 270, 271, 272, 273, 274, 275, 276, 277, 278, 279, 280, 281, 282, 283, 284, 285, 286, 287, 288, 295, 302, 309, 316, 323, 330, 337, 344, 351, 358, 365, 372, 379, 386, 393, 400, 407, 414, 421, 428, 435, 442, 449, 456, 463, 470, 477, 484, 491, 498, 506, 513], [0.9558, 0.9884, 0.992, 0.9944, 0.9961, 0.9974, 0.9984, 0.999, 0.9995, 0.9551, 0.9881, 0.9917, 0.9942, 0.996, 0.9973, 0.9983, 0.999, 0.9994, 0.9545, 0.9879, 0.9915, 0.9941, 0.9959, 0.9972, 0.9982, 0.9989, 0.9994, 0.954, 0.9877, 0.9914, 0.9939, 0.9958, 0.9971, 0.9982, 0.9989, 0.9994, 0.9536, 0.9875, 0.9912, 0.9939, 0.9957, 0.9971, 0.9981, 0.9989, 0.9994, 0.9534, 0.9874, 0.9912, 0.9938, 0.9957, 0.9971, 0.9981, 0.9989, 0.9994, 0.9534, 0.9874, 0.9912, 0.9938, 0.9957, 0.9971, 0.9981, 0.9989, 0.9994, 0.9535, 0.9875, 0.9912, 0.9939, 0.9957, 0.9971, 0.9982, 0.9989, 0.9994, 0.9537, 0.9876, 0.9914, 0.994, 0.9958, 0.9972, 0.9982, 0.9989, 0.9994, 0.9542, 0.9878, 0.9915, 0.9941, 0.9959, 0.9972, 0.9983, 0.999, 0.9994, 0.9547, 0.9881, 0.9917, 0.9942, 0.996, 0.9973, 0.9983, 0.999, 0.9995, 0.9554, 0.9884, 0.992, 0.9944, 0.9962, 0.9975, 0.9984, 0.9991, 0.9995, 0.9562, 0.9887, 0.9922, 0.9946, 0.9963, 0.9976, 0.9985, 0.9991, 0.9995, 0.957, 0.9891, 0.9925, 0.9949, 0.9965, 0.9977, 0.9986, 0.9992, 0.9995, 0.9579, 0.9895, 0.9928, 0.9951, 0.9967, 0.9978, 0.9987, 0.9993, 0.9996, 0.9588, 0.9898, 0.9931, 0.9953, 0.9969, 0.998, 0.9988, 0.9993, 0.9996, 0.9597, 0.9902, 0.9934, 0.9955, 0.997, 0.9981, 0.9989, 0.9994, 0.9996, 0.9997, 0.9605, 0.9905, 0.9936, 0.9957, 0.9972, 0.9982, 0.9989, 0.9994, 0.9997, 0.9612, 0.9908, 0.9938, 0.9959, 0.9973, 0.9983, 0.999, 0.9995, 0.9997, 0.9617, 0.991, 0.994, 0.996, 0.9974, 0.9984, 0.9991, 0.9995, 0.9997, 0.9622, 0.9912, 0.9941, 0.9961, 0.9975, 0.9984, 0.9991, 0.9995, 0.9997, 0.9624, 0.9912, 0.9942, 0.9961, 0.9975, 0.9984, 0.9991, 0.9995, 0.9997, 0.9625, 0.9912, 0.9942, 0.9961, 0.9975, 0.9984, 0.9991, 0.9995, 0.9997, 0.9623, 0.9912, 0.9941, 0.9961, 0.9974, 0.9984, 0.9991, 0.9995, 0.9997, 0.962, 0.991, 0.994, 0.996, 0.9974, 0.9983, 0.999, 0.9995, 0.9997, 0.9615, 0.9908, 0.9938, 0.9959, 0.9973, 0.9983, 0.999, 0.9994, 0.9997, 0.9609, 0.9905, 0.9936, 0.9957, 0.9971, 0.9982, 0.9989, 0.9994, 0.9996, 0.9601, 0.9902, 0.9934, 0.9955, 0.997, 0.998, 0.9988, 0.9993, 0.9996, 0.9593, 0.9899, 0.9931, 0.9953, 0.9968, 0.9979, 0.9987, 0.9993, 0.9996, 0.9584, 0.9895, 0.9928, 0.9951, 0.9966, 0.9978, 0.9986, 0.9992, 0.9996, 0.9575, 0.9891, 0.9925, 0.9948, 0.9965, 0.9977, 0.9985, 0.9992, 0.9995, 0.9566, 0.9888, 0.9922, 0.9946, 0.9963, 0.9975, 0.9984, 0.9991, 0.9995, 0.03596, 0.03706, 0.03803, 0.03882, 0.03941, 0.03979, 0.03993, 0.03984, 0.03952, 0.03897, 0.03822, 0.03729, 0.03621, 0.03502, 0.03376, 0.03248, 0.03123, 0.03005, 0.02901, 0.02813, 0.02747, 0.02705, 0.02688, 0.02699, 0.02736, 0.02797, 0.02881, 0.02982, 0.03097, 0.03221, 0.03349, 0.03475]): _vg.add([_i], _w, 'REPLACE')
_vg = ob_minhoca.vertex_groups.new(name='Bone.001')
_vg = ob_minhoca.vertex_groups.new(name='Bone.002')
for _i, _w in zip([0, 9, 18, 27, 36, 45, 54, 63, 72, 81, 90, 99, 108, 117, 126, 135, 144, 154, 163, 172, 181, 190, 199, 208, 217, 226, 235, 244, 253, 262, 271, 280, 289, 290, 291, 292, 293, 294, 295, 296, 297, 298, 299, 300, 301, 302, 303, 304, 305, 306, 307, 308, 309, 310, 311, 312, 313, 314, 315, 316, 317, 318, 319, 320, 321, 322, 323, 324, 325, 326, 327, 328, 329, 330, 331, 332, 333, 334, 335, 336, 337, 338, 339, 340, 341, 342, 343, 344, 345, 346, 347, 348, 349, 350, 351, 352, 353, 354, 355, 356, 357, 358, 359, 360, 361, 362, 363, 364, 365, 366, 367, 368, 369, 370, 371, 372, 373, 374, 375, 376, 377, 378, 379, 380, 381, 382, 383, 384, 385, 386, 387, 388, 389, 390, 391, 392, 393, 394, 395, 396, 397, 398, 399, 400, 401, 402, 403, 404, 405, 406, 407, 408, 409, 410, 411, 412, 413, 414, 415, 416, 417, 418, 419, 420, 421, 422, 423, 424, 425, 426, 427, 428, 429, 430, 431, 432, 433, 434, 435, 436, 437, 438, 439, 440, 441, 442, 443, 444, 445, 446, 447, 448, 449, 450, 451, 452, 453, 454, 455, 456, 457, 458, 459, 460, 461, 462, 463, 464, 465, 466, 467, 468, 469, 470, 471, 472, 473, 474, 475, 476, 477, 478, 479, 480, 481, 482, 483, 484, 485, 486, 487, 488, 489, 490, 491, 492, 493, 494, 495, 496, 497, 498, 499, 500, 501, 502, 503, 504, 505, 506, 507, 508, 509, 510, 511, 512, 513], [0.03575, 0.03719, 0.03842, 0.03941, 0.04012, 0.04053, 0.04063, 0.04042, 0.03991, 0.0391, 0.03803, 0.03673, 0.03524, 0.03361, 0.0319, 0.03017, 0.02848, 0.02692, 0.02554, 0.0244, 0.02357, 0.02308, 0.02296, 0.02321, 0.02381, 0.02474, 0.02596, 0.02741, 0.02901, 0.03072, 0.03246, 0.03415, 0.2681, 0.2637, 0.3147, 0.4102, 0.6418, 0.7815, 0.9282, 0.288, 0.3018, 0.354, 0.4567, 0.6597, 0.7882, 0.9279, 0.3023, 0.3247, 0.3772, 0.4802, 0.6724, 0.7938, 0.9277, 0.3125, 0.3386, 0.391, 0.4931, 0.6806, 0.7981, 0.9276, 0.3197, 0.3473, 0.3994, 0.5007, 0.6857, 0.8011, 0.9276, 0.3247, 0.3526, 0.4045, 0.5052, 0.6889, 0.8031, 0.9276, 0.3279, 0.3559, 0.4075, 0.5079, 0.691, 0.8046, 0.9278, 0.3298, 0.3577, 0.4091, 0.5094, 0.6923, 0.8057, 0.9281, 0.3307, 0.3584, 0.4097, 0.51, 0.6931, 0.8065, 0.9285, 0.3305, 0.3582, 0.4095, 0.5099, 0.6936, 0.8072, 0.929, 0.3293, 0.3571, 0.4083, 0.509, 0.6937, 0.8078, 0.9296, 0.327, 0.355, 0.4063, 0.5073, 0.6934, 0.8082, 0.9304, 0.3233, 0.3515, 0.403, 0.5046, 0.6926, 0.8082, 0.9312, 0.3176, 0.346, 0.398, 0.5005, 0.6907, 0.8077, 0.9319, 0.3093, 0.3374, 0.3902, 0.4942, 0.6874, 0.8064, 0.9327, 0.2972, 0.3235, 0.3776, 0.4842, 0.6817, 0.8038, 0.9333, 0.2797, 0.3002, 0.356, 0.4675, 0.6722, 0.7996, 0.9339, 0.2549, 0.2605, 0.3177, 0.4382, 0.6576, 0.7937, 0.9343, 0.2198, 0.1909, 0.2466, 0.3829, 0.6377, 0.7867, 0.9345, 0.1713, 0.1446, 0.2028, 0.3495, 0.6216, 0.7802, 0.9346, 0.1368, 0.1141, 0.1755, 0.3285, 0.6102, 0.7749, 0.9346, 0.1131, 0.09441, 0.1585, 0.315, 0.6025, 0.771, 0.9345, 0.09748, 0.08222, 0.148, 0.3066, 0.5973, 0.7681, 0.9343, 0.08837, 0.07542, 0.1423, 0.3018, 0.5941, 0.766, 0.9339, 0.08466, 0.07284, 0.1403, 0.3, 0.5923, 0.7645, 0.9334, 0.08586, 0.07391, 0.1414, 0.3007, 0.5918, 0.7635, 0.9328, 0.09204, 0.07863, 0.1455, 0.304, 0.5924, 0.763, 0.9321, 0.1038, 0.08747, 0.1531, 0.3098, 0.5944, 0.7632, 0.9313, 0.1223, 0.1015, 0.1649, 0.3187, 0.5982, 0.7642, 0.9305, 0.1494, 0.1226, 0.1824, 0.3315, 0.6042, 0.7665, 0.9298, 0.2817, 0.1879, 0.1536, 0.2088, 0.3496, 0.6132, 0.7701, 0.9291, 0.2413, 0.1986, 0.2493, 0.375, 0.6257, 0.7752, 0.9286]): _vg.add([_i], _w, 'REPLACE')
_vg = ob_minhoca.vertex_groups.new(name='Bone.005')
for _i, _w in zip([289, 290, 291, 292, 293, 294, 296, 297, 298, 299, 300, 301, 303, 304, 305, 306, 307, 308, 310, 311, 312, 313, 314, 315, 317, 318, 319, 320, 321, 322, 324, 325, 326, 327, 328, 329, 331, 332, 333, 334, 335, 336, 338, 339, 340, 341, 342, 343, 345, 346, 347, 348, 349, 350, 352, 353, 354, 355, 356, 357, 359, 360, 361, 362, 363, 364, 366, 367, 368, 369, 370, 371, 373, 374, 375, 376, 377, 378, 380, 381, 382, 383, 384, 385, 387, 388, 389, 390, 391, 392, 394, 395, 396, 397, 398, 399, 401, 402, 403, 404, 405, 406, 408, 409, 410, 411, 412, 413, 415, 416, 417, 418, 419, 420, 422, 423, 424, 425, 426, 427, 429, 430, 431, 432, 433, 434, 436, 437, 438, 439, 440, 441, 443, 444, 445, 446, 447, 448, 450, 451, 452, 453, 454, 455, 457, 458, 459, 460, 461, 462, 464, 465, 466, 467, 468, 469, 471, 472, 473, 474, 475, 476, 478, 479, 480, 481, 482, 483, 485, 486, 487, 488, 489, 490, 492, 493, 494, 495, 496, 497, 499, 500, 501, 502, 503, 504, 505, 507, 508, 509, 510, 511, 512], [0.3658, 0.3679, 0.3419, 0.2932, 0.1759, 0.1041, 0.3559, 0.3488, 0.3223, 0.27, 0.1669, 0.1007, 0.3487, 0.3374, 0.3107, 0.2583, 0.1605, 0.09779, 0.3436, 0.3304, 0.3038, 0.2518, 0.1564, 0.09559, 0.34, 0.3261, 0.2996, 0.248, 0.1538, 0.09404, 0.3376, 0.3234, 0.297, 0.2457, 0.1521, 0.09297, 0.3359, 0.3218, 0.2955, 0.2444, 0.1511, 0.09223, 0.335, 0.3209, 0.2947, 0.2436, 0.1504, 0.09169, 0.3346, 0.3205, 0.2944, 0.2433, 0.15, 0.09129, 0.3347, 0.3206, 0.2945, 0.2434, 0.1498, 0.09098, 0.3352, 0.3212, 0.2951, 0.2439, 0.1498, 0.09076, 0.3364, 0.3223, 0.2962, 0.2448, 0.15, 0.09065, 0.3383, 0.324, 0.2978, 0.2461, 0.1505, 0.09072, 0.3411, 0.3267, 0.3003, 0.2482, 0.1515, 0.09108, 0.3453, 0.3311, 0.3043, 0.2515, 0.1533, 0.09189, 0.3513, 0.3381, 0.3106, 0.2565, 0.1562, 0.09331, 0.36, 0.3497, 0.3214, 0.2649, 0.161, 0.09552, 0.3725, 0.3695, 0.3406, 0.2795, 0.1684, 0.09857, 0.39, 0.4043, 0.3761, 0.3072, 0.1784, 0.1022, 0.4143, 0.4275, 0.398, 0.3239, 0.1865, 0.1055, 0.4315, 0.4427, 0.4116, 0.3344, 0.1922, 0.1082, 0.4434, 0.4526, 0.4202, 0.3412, 0.1961, 0.1102, 0.4512, 0.4587, 0.4254, 0.3454, 0.1987, 0.1117, 0.4557, 0.4621, 0.4283, 0.3478, 0.2003, 0.1127, 0.4576, 0.4634, 0.4293, 0.3487, 0.2012, 0.1134, 0.457, 0.4628, 0.4287, 0.3483, 0.2014, 0.1139, 0.4539, 0.4604, 0.4266, 0.3466, 0.2011, 0.114, 0.448, 0.456, 0.4228, 0.3437, 0.2, 0.1139, 0.4388, 0.449, 0.4169, 0.3392, 0.198, 0.1132, 0.4252, 0.4384, 0.4081, 0.3327, 0.1949, 0.112, 0.3591, 0.406, 0.4229, 0.3949, 0.3236, 0.1904, 0.1101, 0.3793, 0.4004, 0.3746, 0.3109, 0.184, 0.1074]): _vg.add([_i], _w, 'REPLACE')
_vg = ob_minhoca.vertex_groups.new(name='Bone.008')
for _i, _w in zip([289, 290, 291, 292, 293, 294, 296, 297, 298, 299, 300, 301, 303, 304, 305, 306, 307, 308, 310, 311, 312, 313, 314, 315, 317, 318, 319, 320, 321, 322, 324, 325, 326, 327, 328, 329, 331, 332, 333, 334, 335, 336, 338, 339, 340, 341, 342, 343, 345, 346, 347, 348, 349, 350, 352, 353, 354, 355, 356, 357, 359, 360, 361, 362, 363, 364, 366, 367, 368, 369, 370, 371, 373, 374, 375, 376, 377, 378, 380, 381, 382, 383, 384, 385, 387, 388, 389, 390, 391, 392, 394, 395, 396, 397, 398, 399, 401, 402, 403, 404, 405, 406, 408, 409, 410, 411, 412, 413, 415, 416, 417, 418, 419, 420, 422, 423, 424, 425, 426, 427, 429, 430, 431, 432, 433, 434, 436, 437, 438, 439, 440, 441, 443, 444, 445, 446, 447, 448, 450, 451, 452, 453, 454, 455, 457, 458, 459, 460, 461, 462, 464, 465, 466, 467, 468, 469, 471, 472, 473, 474, 475, 476, 478, 479, 480, 481, 482, 483, 485, 486, 487, 488, 489, 490, 492, 493, 494, 495, 496, 497, 499, 500, 501, 502, 503, 504, 505, 507, 508, 509, 510, 511, 512], [0.3658, 0.3679, 0.3419, 0.2932, 0.1759, 0.1041, 0.3559, 0.3488, 0.3223, 0.27, 0.1669, 0.1007, 0.3487, 0.3374, 0.3107, 0.2583, 0.1605, 0.09779, 0.3436, 0.3304, 0.3038, 0.2518, 0.1564, 0.09559, 0.34, 0.3261, 0.2996, 0.248, 0.1538, 0.09404, 0.3376, 0.3234, 0.297, 0.2457, 0.1521, 0.09297, 0.3359, 0.3218, 0.2955, 0.2444, 0.1511, 0.09223, 0.335, 0.3209, 0.2947, 0.2436, 0.1504, 0.09169, 0.3346, 0.3205, 0.2944, 0.2433, 0.15, 0.09129, 0.3347, 0.3206, 0.2945, 0.2434, 0.1498, 0.09098, 0.3352, 0.3212, 0.2951, 0.2439, 0.1498, 0.09076, 0.3364, 0.3223, 0.2962, 0.2448, 0.15, 0.09065, 0.3383, 0.324, 0.2978, 0.2461, 0.1505, 0.09072, 0.3411, 0.3267, 0.3003, 0.2482, 0.1515, 0.09108, 0.3453, 0.3311, 0.3043, 0.2515, 0.1533, 0.09189, 0.3513, 0.3381, 0.3106, 0.2565, 0.1562, 0.09331, 0.36, 0.3497, 0.3214, 0.2649, 0.161, 0.09552, 0.3725, 0.3695, 0.3406, 0.2795, 0.1684, 0.09857, 0.39, 0.4043, 0.3761, 0.3072, 0.1784, 0.1022, 0.4143, 0.4275, 0.398, 0.3239, 0.1865, 0.1055, 0.4315, 0.4427, 0.4116, 0.3344, 0.1922, 0.1082, 0.4434, 0.4526, 0.4202, 0.3412, 0.1961, 0.1102, 0.4512, 0.4587, 0.4254, 0.3454, 0.1987, 0.1117, 0.4557, 0.4621, 0.4283, 0.3478, 0.2003, 0.1127, 0.4576, 0.4634, 0.4293, 0.3487, 0.2012, 0.1134, 0.457, 0.4628, 0.4287, 0.3483, 0.2014, 0.1139, 0.4539, 0.4604, 0.4266, 0.3466, 0.2011, 0.114, 0.448, 0.456, 0.4228, 0.3437, 0.2, 0.1139, 0.4388, 0.449, 0.4169, 0.3392, 0.198, 0.1132, 0.4252, 0.4384, 0.4081, 0.3327, 0.1949, 0.112, 0.3591, 0.406, 0.4229, 0.3949, 0.3236, 0.1904, 0.1101, 0.3793, 0.4004, 0.3746, 0.3109, 0.184, 0.1074]): _vg.add([_i], _w, 'REPLACE')
_vg = ob_minhoca.vertex_groups.new(name='Bone.004')
_vg = ob_minhoca.vertex_groups.new(name='Bone.007')
_m = ob_minhoca.modifiers.new('Armação', 'ARMATURE')
_m.object = ob_armature
_m = ob_minhoca.modifiers.new('Subsurf', 'SUBSURF')
_m.uv_smooth = 'PRESERVE_CORNERS'
_m.levels = 3
_m.render_levels = 3
_m.show_only_control_edges = False
ob_lamp.location = (4.076, 1.005, 5.904)
ob_lamp.rotation_euler = (0.6503, 0.05522, 1.866)
ob_lamp.lock_rotations_4d = False
ob_lamp.empty_display_type = 'ARROWS'
ob_lamp.color = (0.0, 0.0, 0.0, 0.0)
ob_lamp.lineart.crease_threshold = 0.0
ob_camera.location = (7.481, -6.508, 5.344)
ob_camera.rotation_euler = (1.109, 0.01082, 0.8149)
ob_camera.lock_rotations_4d = False
ob_camera.empty_display_type = 'ARROWS'
ob_camera.color = (0.0, 0.0, 0.0, 0.0)
ob_camera.display_type = 'WIRE'
ob_camera.lineart.crease_threshold = 0.0
ob_armature.location = (1.683, -0.06447, -1.901)
ob_armature.show_in_front = True
ob_armature.lineart.crease_threshold = 0.0

# ---- collection membership
col_collection_1.objects.link(ob_minhoca)
col_collection_1.objects.link(ob_lamp)
col_collection_1.objects.link(ob_camera)
col_collection_2.objects.link(ob_armature)

# ---- scene / render settings (as saved in the file)
scene.camera = ob_camera
scene.frame_start = 1; scene.frame_end = 37; scene.frame_set(0)
scene.render.engine = 'BLENDER_EEVEE_NEXT'
scene.render.resolution_percentage = 50
scene.render.dither_intensity = 0.0
scene.cycles.use_denoising = False
scene.cycles.samples = 10
scene.cycles.sampling_pattern = 'TABULATED_SOBOL'
scene.cycles.light_sampling_threshold = 0.0
scene.cycles.use_adaptive_sampling = False
scene.cycles.use_light_tree = False
scene.cycles.blur_glossy = 0.0
scene.cycles.pixel_filter_type = 'GAUSSIAN'
scene.cycles.sample_clamp_indirect = 0.0
scene.view_settings.view_transform = 'Standard'
bpy.context.view_layer.update()
